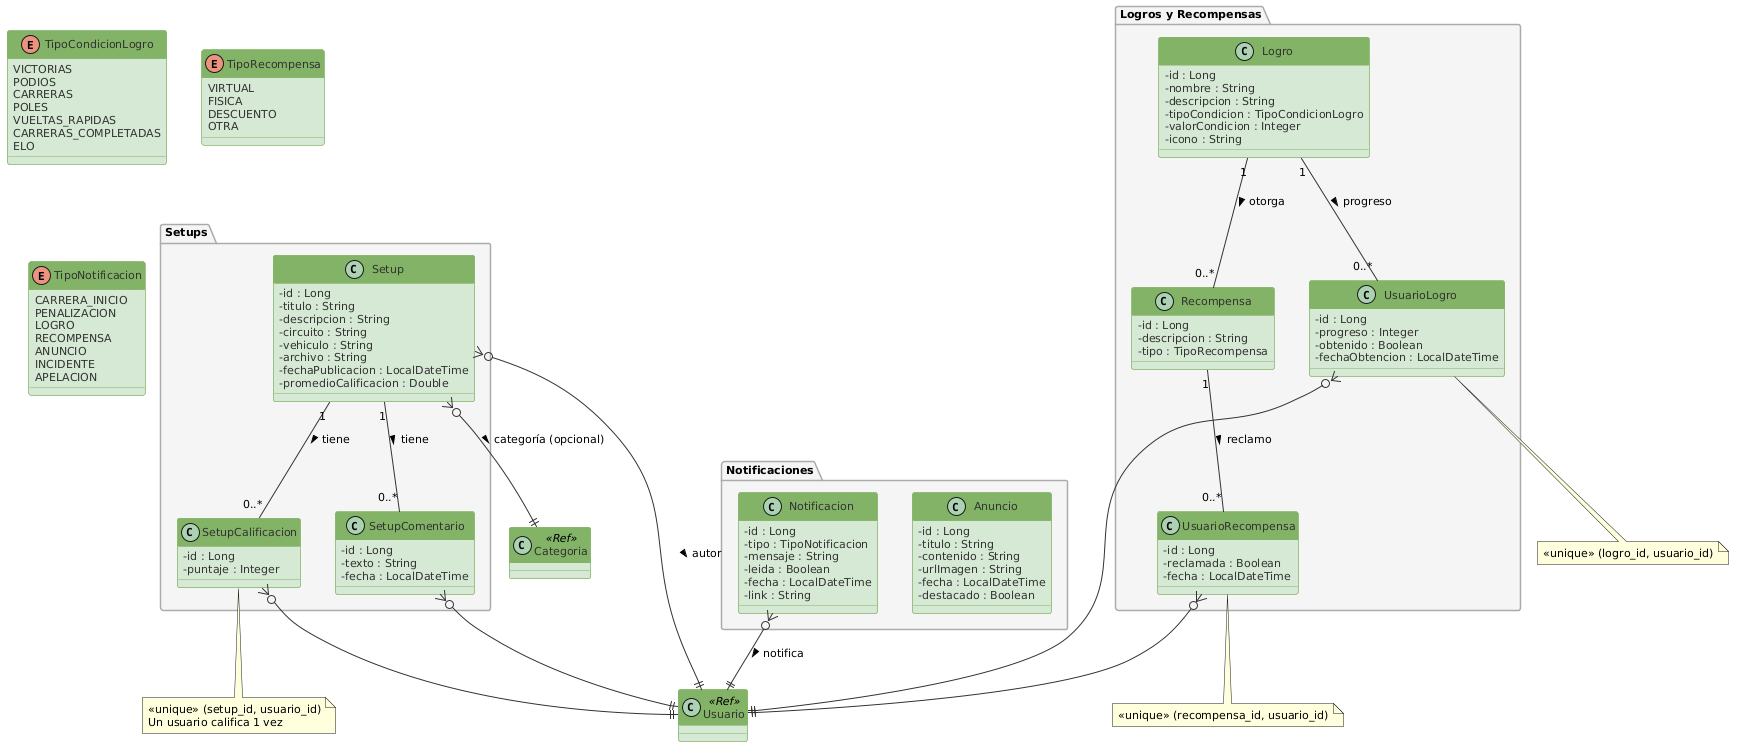

The diagram above was rendered by PlantUML. Its source (embedded in the PNG):
@startuml
' ═══════════════════════════════════════════════════════════════════════
' Diagrama de Clases - SETUPS, LOGROS, RECOMPENSAS, NOTIFICACIONES
' Proyecto: Low Fuel Motorsport
' ═══════════════════════════════════════════════════════════════════════

skinparam classAttributeIconSize 0
skinparam classFontSize 13
skinparam classFontName Consolas
skinparam defaultFontSize 11
skinparam shadowing false

skinparam class {
  BackgroundColor #d5e8d4
  BorderColor #82b366
  HeaderBackgroundColor #82b366
  HeaderFontColor #ffffff
  AttributeFontColor #333333
  ArrowColor #333333
}

skinparam package {
  BackgroundColor #f5f5f5
  BorderColor #aaaaaa
}

' ── Enums ─────────────────────────────────────────────────────────────

enum TipoCondicionLogro {
  VICTORIAS
  PODIOS
  CARRERAS
  POLES
  VUELTAS_RAPIDAS
  CARRERAS_COMPLETADAS
  ELO
}

enum TipoRecompensa {
  VIRTUAL
  FISICA
  DESCUENTO
  OTRA
}

enum TipoNotificacion {
  CARRERA_INICIO
  PENALIZACION
  LOGRO
  RECOMPENSA
  ANUNCIO
  INCIDENTE
  APELACION
}

' ── Entidades ─────────────────────────────────────────────────────────

package "Setups" #f5f5f5 {
  class Setup {
    - id : Long
    - titulo : String
    - descripcion : String
    - circuito : String
    - vehiculo : String
    - archivo : String
    - fechaPublicacion : LocalDateTime
    - promedioCalificacion : Double
  }

  class SetupCalificacion {
    - id : Long
    - puntaje : Integer
  }

  class SetupComentario {
    - id : Long
    - texto : String
    - fecha : LocalDateTime
  }
}

package "Logros y Recompensas" #f5f5f5 {
  class Logro {
    - id : Long
    - nombre : String
    - descripcion : String
    - tipoCondicion : TipoCondicionLogro
    - valorCondicion : Integer
    - icono : String
  }

  class Recompensa {
    - id : Long
    - descripcion : String
    - tipo : TipoRecompensa
  }

  class UsuarioLogro {
    - id : Long
    - progreso : Integer
    - obtenido : Boolean
    - fechaObtencion : LocalDateTime
  }

  class UsuarioRecompensa {
    - id : Long
    - reclamada : Boolean
    - fecha : LocalDateTime
  }
}

package "Notificaciones" #f5f5f5 {
  class Notificacion {
    - id : Long
    - tipo : TipoNotificacion
    - mensaje : String
    - leida : Boolean
    - fecha : LocalDateTime
    - link : String
  }

  class Anuncio {
    - id : Long
    - titulo : String
    - contenido : String
    - urlImagen : String
    - fecha : LocalDateTime
    - destacado : Boolean
  }
}

' ── Referencias ───────────────────────────────────────────────────────

class Usuario <<Ref>>
class Categoria <<Ref>>

' ── Relaciones Setups ─────────────────────────────────────────────────

Setup "1" -- "0..*" SetupCalificacion : tiene >
Setup "1" -- "0..*" SetupComentario : tiene >

Setup }o--|| Usuario : autor >
Setup }o--|| Categoria : categoría (opcional) >

SetupCalificacion }o--|| Usuario
SetupComentario }o--|| Usuario

note bottom of SetupCalificacion
  <<unique>> (setup_id, usuario_id)
  Un usuario califica 1 vez
end note

' ── Relaciones Logros ─────────────────────────────────────────────────

Logro "1" -- "0..*" Recompensa : otorga >
Logro "1" -- "0..*" UsuarioLogro : progreso >
Recompensa "1" -- "0..*" UsuarioRecompensa : reclamo >

UsuarioLogro }o--|| Usuario
UsuarioRecompensa }o--|| Usuario

note bottom of UsuarioLogro
  <<unique>> (logro_id, usuario_id)
end note

note bottom of UsuarioRecompensa
  <<unique>> (recompensa_id, usuario_id)
end note

' ── Relaciones Notificaciones ─────────────────────────────────────────

Notificacion }o--|| Usuario : notifica >
@enduml